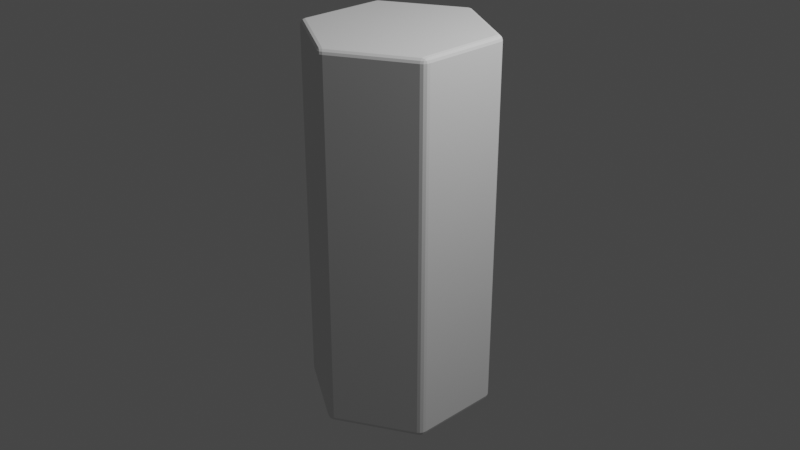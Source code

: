 # Source: hex.blend  (saved by Blender 3.0.42; exported with 4.5.12 LTS)
import bpy
from mathutils import Matrix  # noqa: F401  (used for matrix-valued properties, if any)

bpy.ops.wm.read_factory_settings(use_empty=True)
scene = bpy.context.scene
scene.name = 'Scene'

# ---- collections
col_collection = bpy.data.collections.new('Collection'); scene.collection.children.link(col_collection)

# ---- world
world_world = bpy.data.worlds.new('World'); scene.world = world_world
world_world.use_nodes = True; world_world.node_tree.nodes.clear()
_N = world_world.node_tree.nodes; _L = world_world.node_tree.links
n0 = _N.new('ShaderNodeOutputWorld'); n0.name = 'World Output'; n0.location = (300, 300)
n1 = _N.new('ShaderNodeBackground'); n1.name = 'Background'; n1.location = (10, 300)
n1.inputs[0].default_value = (0.05088, 0.05088, 0.05088, 1.0)
_L.new(n1.outputs[0], n0.inputs[0])
n0.is_active_output = True
world_world.color = (0.05088, 0.05088, 0.05088)
world_world.use_sun_shadow = False
world_world.sun_shadow_jitter_overblur = 0.0

# ---- cameras
cam_camera = bpy.data.cameras.new('Camera')
cam_camera.clip_end = 100.0
cam_camera.ortho_scale = 7.314

# ---- lights
light_light = bpy.data.lights.new('Light', 'POINT')
light_light.transmission_factor = 0.0
light_light.energy = 1000.0
light_light.shadow_soft_size = 0.1
light_light.shadow_maximum_resolution = 0.006
light_light.use_absolute_resolution = True

# ---- meshes
me_cylinder = bpy.data.meshes.new('Cylinder')
me_cylinder.from_pydata([(3.725e-09, 0.9382, -2.0), (-0.04631, 0.9733, -1.947), (0.04631, 0.9733, -1.947), (-0.02313, 0.9542, -1.993), (0.02313, 0.9542, -1.993), (5.588e-09, 0.9689, -1.986), (-0.017, 0.9846, -1.947), (-0.04013, 0.9671, -1.973), (-0.01197, 0.9779, -1.972), (0.04013, 0.9671, -1.973), (0.017, 0.9846, -1.947), (0.01197, 0.9779, -1.972), (5.588e-09, 0.9382, 2.0), (0.04631, 0.9733, 1.947), (-0.04631, 0.9733, 1.947), (0.02313, 0.9542, 1.993), (-0.02313, 0.9542, 1.993), (1.863e-09, 0.9689, 1.986), (0.017, 0.9846, 1.947), (0.04013, 0.9671, 1.973), (0.01197, 0.9779, 1.972), (-0.04013, 0.9671, 1.973), (-0.017, 0.9846, 1.947), (-0.01197, 0.9779, 1.972), (0.8125, 0.4691, -2.0), (0.8197, 0.5267, -1.947), (0.866, 0.4465, -1.947), (0.8148, 0.4971, -1.993), (0.8379, 0.4571, -1.993), (0.8391, 0.4844, -1.986), (0.8441, 0.507, -1.947), (0.8174, 0.5183, -1.973), (0.8409, 0.4993, -1.972), (0.8576, 0.4488, -1.973), (0.8611, 0.4776, -1.947), (0.8529, 0.4786, -1.972), (0.8125, 0.4691, 2.0), (0.866, 0.4465, 1.947), (0.8197, 0.5267, 1.947), (0.8379, 0.4571, 1.993), (0.8148, 0.4971, 1.993), (0.8391, 0.4844, 1.986), (0.8611, 0.4776, 1.947), (0.8576, 0.4488, 1.973), (0.8529, 0.4786, 1.972), (0.8174, 0.5183, 1.973), (0.8441, 0.507, 1.947), (0.8409, 0.4993, 1.972), (0.8125, -0.4691, -2.0), (0.866, -0.4465, -1.947), (0.8197, -0.5267, -1.947), (0.8379, -0.4571, -1.993), (0.8148, -0.4971, -1.993), (0.8391, -0.4844, -1.986), (0.8611, -0.4776, -1.947), (0.8576, -0.4488, -1.973), (0.8529, -0.4786, -1.972), (0.8174, -0.5183, -1.973), (0.8441, -0.507, -1.947), (0.8409, -0.4993, -1.972), (0.8125, -0.4691, 2.0), (0.8197, -0.5267, 1.947), (0.866, -0.4465, 1.947), (0.8148, -0.4971, 1.993), (0.8379, -0.4571, 1.993), (0.8391, -0.4844, 1.986), (0.8441, -0.507, 1.947), (0.8174, -0.5183, 1.973), (0.8409, -0.4993, 1.972), (0.8576, -0.4488, 1.973), (0.8611, -0.4776, 1.947), (0.8529, -0.4786, 1.972), (-7.823e-08, -0.9382, -2.0), (0.04631, -0.9733, -1.947), (-0.04631, -0.9733, -1.947), (0.02313, -0.9542, -1.993), (-0.02313, -0.9542, -1.993), (-8.481e-08, -0.9689, -1.986), (0.017, -0.9846, -1.947), (0.04013, -0.9671, -1.973), (0.01197, -0.9779, -1.972), (-0.04013, -0.9671, -1.973), (-0.017, -0.9846, -1.947), (-0.01197, -0.9779, -1.972), (-7.823e-08, -0.9382, 2.0), (-0.04631, -0.9733, 1.947), (0.04631, -0.9733, 1.947), (-0.02313, -0.9542, 1.993), (0.02313, -0.9542, 1.993), (-7.922e-08, -0.9689, 1.986), (-0.017, -0.9846, 1.947), (-0.04013, -0.9671, 1.973), (-0.01197, -0.9779, 1.972), (0.04013, -0.9671, 1.973), (0.017, -0.9846, 1.947), (0.01197, -0.9779, 1.972), (-0.8125, -0.4691, -2.0), (-0.8197, -0.5267, -1.947), (-0.866, -0.4465, -1.947), (-0.8148, -0.4971, -1.993), (-0.8379, -0.4571, -1.993), (-0.8391, -0.4844, -1.986), (-0.8441, -0.507, -1.947), (-0.8174, -0.5183, -1.973), (-0.8409, -0.4993, -1.972), (-0.8576, -0.4488, -1.973), (-0.8611, -0.4776, -1.947), (-0.8529, -0.4786, -1.972), (-0.8125, -0.4691, 2.0), (-0.866, -0.4465, 1.947), (-0.8197, -0.5267, 1.947), (-0.8379, -0.4571, 1.993), (-0.8148, -0.4971, 1.993), (-0.8391, -0.4844, 1.986), (-0.8611, -0.4776, 1.947), (-0.8576, -0.4488, 1.973), (-0.8529, -0.4786, 1.972), (-0.8174, -0.5183, 1.973), (-0.8441, -0.507, 1.947), (-0.8409, -0.4993, 1.972), (-0.8125, 0.4691, -2.0), (-0.866, 0.4465, -1.947), (-0.8197, 0.5267, -1.947), (-0.8379, 0.4571, -1.993), (-0.8148, 0.4971, -1.993), (-0.8391, 0.4844, -1.986), (-0.8611, 0.4776, -1.947), (-0.8576, 0.4488, -1.973), (-0.8529, 0.4786, -1.972), (-0.8174, 0.5183, -1.973), (-0.8441, 0.507, -1.947), (-0.8409, 0.4993, -1.972), (-0.8125, 0.4691, 2.0), (-0.8197, 0.5267, 1.947), (-0.866, 0.4465, 1.947), (-0.8148, 0.4971, 1.993), (-0.8379, 0.4571, 1.993), (-0.8391, 0.4844, 1.986), (-0.8441, 0.507, 1.947), (-0.8174, 0.5183, 1.973), (-0.8409, 0.4993, 1.972), (-0.8576, 0.4488, 1.973), (-0.8611, 0.4776, 1.947), (-0.8529, 0.4786, 1.972)], [], [(122, 133, 14, 1), (50, 61, 86, 73), (74, 85, 110, 97), (98, 109, 134, 121), (26, 37, 62, 49), (36, 12, 132, 108, 84, 60), (2, 13, 38, 25), (0, 3, 5, 4), (3, 7, 8, 5), (1, 6, 8, 7), (6, 10, 11, 8), (2, 9, 11, 10), (9, 4, 5, 11), (5, 8, 11), (12, 15, 17, 16), (15, 19, 20, 17), (13, 18, 20, 19), (18, 22, 23, 20), (14, 21, 23, 22), (21, 16, 17, 23), (17, 20, 23), (24, 27, 29, 28), (27, 31, 32, 29), (25, 30, 32, 31), (30, 34, 35, 32), (26, 33, 35, 34), (33, 28, 29, 35), (29, 32, 35), (36, 39, 41, 40), (39, 43, 44, 41), (37, 42, 44, 43), (42, 46, 47, 44), (38, 45, 47, 46), (45, 40, 41, 47), (41, 44, 47), (48, 51, 53, 52), (51, 55, 56, 53), (49, 54, 56, 55), (54, 58, 59, 56), (50, 57, 59, 58), (57, 52, 53, 59), (53, 56, 59), (60, 63, 65, 64), (63, 67, 68, 65), (61, 66, 68, 67), (66, 70, 71, 68), (62, 69, 71, 70), (69, 64, 65, 71), (65, 68, 71), (72, 75, 77, 76), (75, 79, 80, 77), (73, 78, 80, 79), (78, 82, 83, 80), (74, 81, 83, 82), (81, 76, 77, 83), (77, 80, 83), (84, 87, 89, 88), (87, 91, 92, 89), (85, 90, 92, 91), (90, 94, 95, 92), (86, 93, 95, 94), (93, 88, 89, 95), (89, 92, 95), (96, 99, 101, 100), (99, 103, 104, 101), (97, 102, 104, 103), (102, 106, 107, 104), (98, 105, 107, 106), (105, 100, 101, 107), (101, 104, 107), (108, 111, 113, 112), (111, 115, 116, 113), (109, 114, 116, 115), (114, 118, 119, 116), (110, 117, 119, 118), (117, 112, 113, 119), (113, 116, 119), (120, 123, 125, 124), (123, 127, 128, 125), (121, 126, 128, 127), (126, 130, 131, 128), (122, 129, 131, 130), (129, 124, 125, 131), (125, 128, 131), (132, 135, 137, 136), (135, 139, 140, 137), (133, 138, 140, 139), (138, 142, 143, 140), (134, 141, 143, 142), (141, 136, 137, 143), (137, 140, 143), (2, 25, 31, 9), (9, 31, 27, 4), (4, 27, 24, 0), (38, 13, 19, 45), (45, 19, 15, 40), (40, 15, 12, 36), (1, 14, 22, 6), (6, 22, 18, 10), (10, 18, 13, 2), (37, 26, 34, 42), (42, 34, 30, 46), (46, 30, 25, 38), (26, 49, 55, 33), (33, 55, 51, 28), (28, 51, 48, 24), (62, 37, 43, 69), (69, 43, 39, 64), (64, 39, 36, 60), (61, 50, 58, 66), (66, 58, 54, 70), (70, 54, 49, 62), (50, 73, 79, 57), (57, 79, 75, 52), (52, 75, 72, 48), (86, 61, 67, 93), (93, 67, 63, 88), (88, 63, 60, 84), (85, 74, 82, 90), (90, 82, 78, 94), (94, 78, 73, 86), (74, 97, 103, 81), (81, 103, 99, 76), (76, 99, 96, 72), (110, 85, 91, 117), (117, 91, 87, 112), (112, 87, 84, 108), (109, 98, 106, 114), (114, 106, 102, 118), (118, 102, 97, 110), (98, 121, 127, 105), (105, 127, 123, 100), (100, 123, 120, 96), (134, 109, 115, 141), (141, 115, 111, 136), (136, 111, 108, 132), (133, 122, 130, 138), (138, 130, 126, 142), (142, 126, 121, 134), (122, 1, 7, 129), (129, 7, 3, 124), (124, 3, 0, 120), (14, 133, 139, 21), (21, 139, 135, 16), (16, 135, 132, 12), (0, 24, 48, 72, 96, 120)])
_uv = me_cylinder.uv_layers.new(name='UVMap')
_uv.uv.foreach_set('vector', [0.1578, 0.5067, 0.1578, 0.9933, 0.008913, 0.9933, 0.008913, 0.5067, 0.6578, 0.5067, 0.6578, 0.9933, 0.5089, 0.9933, 0.5089, 0.5067, 0.4911, 0.5067, 0.4911, 0.9933, 0.3422, 0.9933, 0.3422, 0.5067, 0.3244, 0.5067, 0.3244, 0.9933, 0.1756, 0.9933, 0.1756, 0.5067, 0.8244, 0.5067, 0.8244, 0.9933, 0.6756, 0.9933, 0.6756, 0.5067, 0.445, 0.3626, 0.25, 0.4752, 0.05499, 0.3626, 0.05499, 0.1374, 0.25, 0.02482, 0.445, 0.1374, 0.9911, 0.5067, 0.9911, 0.9933, 0.8422, 0.9933, 0.8422, 0.5067, 0.75, 0.4752, 0.7444, 0.479, 0.75, 0.4825, 0.7556, 0.479, 0.007153, 0.5009, 0.008536, 0.5, 0.003568, 0.5, 0.002594, 0.5018, 0.008913, 0.5067, 0.003741, 0.5067, 0.003568, 0.5035, 0.008536, 0.5033, 0.003741, 0.5067, -8.941e-08, 0.5067, -8.941e-08, 0.5035, 0.003568, 0.5035, 0.9911, 0.5067, 0.9915, 0.5033, 0.9964, 0.5035, 0.9963, 0.5067, 0.9915, 0.5033, 0.9928, 0.5, 0.9974, 0.5, 0.9964, 0.5035, 0.002594, 0.5018, -8.941e-08, 0.5035, -8.941e-08, 0.5035, 0.25, 0.4752, 0.2556, 0.479, 0.25, 0.4825, 0.2444, 0.479, 0.9928, 0.9991, 0.9915, 1.0, 0.9964, 1.0, 0.9974, 0.9982, 0.9911, 0.9933, 0.9963, 0.9933, 0.9964, 0.9965, 0.9915, 0.9967, -0.001167, 0.9933, -8.941e-08, 0.9933, -8.941e-08, 0.9965, 0.0001127, 0.9965, 0.008913, 0.9933, 0.008536, 0.9967, 0.003568, 0.9965, 0.003741, 0.9933, 0.008536, 0.9967, 0.007153, 1.0, 0.002594, 1.0, 0.003568, 0.9965, 0.9974, 0.9982, 1.0, 0.9965, 1.0, 0.9965, 0.945, 0.3626, 0.9456, 0.3693, 0.9514, 0.3663, 0.9511, 0.3597, 0.8405, 0.5009, 0.8419, 0.5, 0.8369, 0.5, 0.8359, 0.5018, 0.8422, 0.5067, 0.8371, 0.5067, 0.8369, 0.5035, 0.8419, 0.5033, 0.8371, 0.5067, 0.8333, 0.5067, 0.8333, 0.5035, 0.8369, 0.5035, 0.8244, 0.5067, 0.8248, 0.5033, 0.8298, 0.5035, 0.8296, 0.5067, 0.8248, 0.5033, 0.8262, 0.5, 0.8307, 0.5, 0.8298, 0.5035, 0.8359, 0.5018, 0.8333, 0.5035, 0.8333, 0.5035, 0.445, 0.3626, 0.4511, 0.3597, 0.4514, 0.3663, 0.4456, 0.3693, 0.8262, 0.9991, 0.8248, 1.0, 0.8298, 1.0, 0.8307, 0.9982, 0.8244, 0.9933, 0.8296, 0.9933, 0.8298, 0.9965, 0.8248, 0.9967, 0.8296, 0.9933, 0.8333, 0.9933, 0.8333, 0.9965, 0.8298, 0.9965, 0.8422, 0.9933, 0.8419, 0.9967, 0.8369, 0.9965, 0.8371, 0.9933, 0.8419, 0.9967, 0.8405, 1.0, 0.8359, 1.0, 0.8369, 0.9965, 0.8307, 0.9982, 0.8333, 0.9965, 0.8333, 0.9965, 0.945, 0.1374, 0.9511, 0.1403, 0.9514, 0.1337, 0.9456, 0.1307, 0.6738, 0.5009, 0.6752, 0.5, 0.6702, 0.5, 0.6693, 0.5018, 0.6756, 0.5067, 0.6704, 0.5067, 0.6702, 0.5035, 0.6752, 0.5033, 0.6704, 0.5067, 0.6667, 0.5067, 0.6667, 0.5035, 0.6702, 0.5035, 0.6578, 0.5067, 0.6581, 0.5033, 0.6631, 0.5035, 0.6629, 0.5067, 0.6581, 0.5033, 0.6595, 0.5, 0.6641, 0.5, 0.6631, 0.5035, 0.6641, 0.5018, 0.6667, 0.5035, 0.6667, 0.5035, 0.445, 0.1374, 0.4456, 0.1307, 0.4514, 0.1337, 0.4511, 0.1403, 0.6595, 0.9991, 0.6581, 1.0, 0.6631, 1.0, 0.6641, 0.9982, 0.6578, 0.9933, 0.6629, 0.9933, 0.6631, 0.9965, 0.6581, 0.9967, 0.6629, 0.9933, 0.6667, 0.9933, 0.6667, 0.9965, 0.6631, 0.9965, 0.6756, 0.9933, 0.6752, 0.9967, 0.6702, 0.9965, 0.6704, 0.9933, 0.6752, 0.9967, 0.6738, 1.0, 0.6693, 1.0, 0.6702, 0.9965, 0.6641, 0.9982, 0.6667, 0.9965, 0.6667, 0.9965, 0.75, 0.02482, 0.7556, 0.02099, 0.75, 0.01747, 0.7444, 0.02099, 0.5072, 0.5009, 0.5085, 0.5, 0.5036, 0.5, 0.5026, 0.5018, 0.5089, 0.5067, 0.5037, 0.5067, 0.5036, 0.5035, 0.5085, 0.5033, 0.5037, 0.5067, 0.5, 0.5067, 0.5, 0.5035, 0.5036, 0.5035, 0.4911, 0.5067, 0.4915, 0.5033, 0.4964, 0.5035, 0.4963, 0.5067, 0.4915, 0.5033, 0.4928, 0.5, 0.4974, 0.5, 0.4964, 0.5035, 0.5026, 0.5018, 0.5, 0.5035, 0.5, 0.5035, 0.25, 0.02482, 0.2444, 0.02099, 0.25, 0.01747, 0.2556, 0.02099, 0.4928, 0.9991, 0.4915, 1.0, 0.4964, 1.0, 0.4974, 0.9982, 0.4911, 0.9933, 0.4963, 0.9933, 0.4964, 0.9965, 0.4915, 0.9967, 0.4963, 0.9933, 0.5, 0.9933, 0.5, 0.9965, 0.4964, 0.9965, 0.5089, 0.9933, 0.5085, 0.9967, 0.5036, 0.9965, 0.5037, 0.9933, 0.5085, 0.9967, 0.5072, 1.0, 0.5026, 1.0, 0.5036, 0.9965, 0.4974, 0.9982, 0.5, 0.9965, 0.5, 0.9965, 0.555, 0.1374, 0.5544, 0.1307, 0.5486, 0.1337, 0.5489, 0.1403, 0.3405, 0.5009, 0.3419, 0.5, 0.3369, 0.5, 0.3359, 0.5018, 0.3422, 0.5067, 0.3371, 0.5067, 0.3369, 0.5035, 0.3419, 0.5033, 0.3371, 0.5067, 0.3333, 0.5067, 0.3333, 0.5035, 0.3369, 0.5035, 0.3244, 0.5067, 0.3248, 0.5033, 0.3298, 0.5035, 0.3296, 0.5067, 0.3248, 0.5033, 0.3262, 0.5, 0.3307, 0.5, 0.3298, 0.5035, 0.3359, 0.5018, 0.3333, 0.5035, 0.3333, 0.5035, 0.05499, 0.1374, 0.04889, 0.1403, 0.04862, 0.1337, 0.05444, 0.1307, 0.3262, 0.9991, 0.3248, 1.0, 0.3298, 1.0, 0.3307, 0.9982, 0.3244, 0.9933, 0.3296, 0.9933, 0.3298, 0.9965, 0.3248, 0.9967, 0.3296, 0.9933, 0.3333, 0.9933, 0.3333, 0.9965, 0.3298, 0.9965, 0.3422, 0.9933, 0.3419, 0.9967, 0.3369, 0.9965, 0.3371, 0.9933, 0.3419, 0.9967, 0.3405, 1.0, 0.3359, 1.0, 0.3369, 0.9965, 0.3307, 0.9982, 0.3333, 0.9965, 0.3333, 0.9965, 0.555, 0.3626, 0.5489, 0.3597, 0.5486, 0.3663, 0.5544, 0.3693, 0.1738, 0.5009, 0.1752, 0.5, 0.1702, 0.5, 0.1693, 0.5018, 0.1756, 0.5067, 0.1704, 0.5067, 0.1702, 0.5035, 0.1752, 0.5033, 0.1704, 0.5067, 0.1667, 0.5067, 0.1667, 0.5035, 0.1702, 0.5035, 0.1578, 0.5067, 0.1581, 0.5033, 0.1631, 0.5035, 0.1629, 0.5067, 0.1581, 0.5033, 0.1595, 0.5, 0.1641, 0.5, 0.1631, 0.5035, 0.1693, 0.5018, 0.1667, 0.5035, 0.1667, 0.5035, 0.05499, 0.3626, 0.05444, 0.3693, 0.04862, 0.3663, 0.04889, 0.3597, 0.1595, 0.9991, 0.1581, 1.0, 0.1631, 1.0, 0.1641, 0.9982, 0.1578, 0.9933, 0.1629, 0.9933, 0.1631, 0.9965, 0.1581, 0.9967, 0.1629, 0.9933, 0.1667, 0.9933, 0.1667, 0.9965, 0.1631, 0.9965, 0.1756, 0.9933, 0.1752, 0.9967, 0.1702, 0.9965, 0.1704, 0.9933, 0.1752, 0.9967, 0.1738, 1.0, 0.1693, 1.0, 0.1702, 0.9965, 0.1693, 0.9982, 0.1667, 0.9965, 0.1667, 0.9965, 0.9911, 0.5067, 0.8422, 0.5067, 0.8419, 0.5033, 0.9915, 0.5033, 0.9915, 0.5033, 0.8419, 0.5033, 0.8405, 0.5, 0.9928, 0.5, 0.7556, 0.479, 0.9456, 0.3693, 0.945, 0.3626, 0.75, 0.4752, 0.8422, 0.9933, 0.9911, 0.9933, 0.9915, 0.9967, 0.8419, 0.9967, 0.8419, 0.9967, 0.9915, 0.9967, 0.9928, 1.0, 0.8405, 1.0, 0.4456, 0.3693, 0.2556, 0.479, 0.25, 0.4752, 0.445, 0.3626, 0.008913, 0.5067, 0.008913, 0.9933, 0.003741, 0.9933, 0.003741, 0.5067, 0.003741, 0.5067, 0.003741, 0.9933, -8.941e-08, 0.9933, -8.941e-08, 0.5067, 0.9963, 0.5067, 0.9963, 0.9933, 0.9911, 0.9933, 0.9911, 0.5067, 0.8244, 0.9933, 0.8244, 0.5067, 0.8296, 0.5067, 0.8296, 0.9933, 0.8296, 0.9933, 0.8296, 0.5067, 0.8371, 0.5067, 0.8371, 0.9933, 0.8371, 0.9933, 0.8371, 0.5067, 0.8422, 0.5067, 0.8422, 0.9933, 0.8244, 0.5067, 0.6756, 0.5067, 0.6752, 0.5033, 0.8248, 0.5033, 0.8248, 0.5033, 0.6752, 0.5033, 0.6738, 0.5, 0.8262, 0.5, 0.9511, 0.3597, 0.9511, 0.1403, 0.945, 0.1374, 0.945, 0.3626, 0.6756, 0.9933, 0.8244, 0.9933, 0.8248, 0.9967, 0.6752, 0.9967, 0.6752, 0.9967, 0.8248, 0.9967, 0.8262, 1.0, 0.6738, 1.0, 0.4511, 0.1403, 0.4511, 0.3597, 0.445, 0.3626, 0.445, 0.1374, 0.6578, 0.9933, 0.6578, 0.5067, 0.6629, 0.5067, 0.6629, 0.9933, 0.6629, 0.9933, 0.6629, 0.5067, 0.6704, 0.5067, 0.6704, 0.9933, 0.6704, 0.9933, 0.6704, 0.5067, 0.6756, 0.5067, 0.6756, 0.9933, 0.6578, 0.5067, 0.5089, 0.5067, 0.5085, 0.5033, 0.6581, 0.5033, 0.6581, 0.5033, 0.5085, 0.5033, 0.5072, 0.5, 0.6595, 0.5, 0.9456, 0.1307, 0.7556, 0.02099, 0.75, 0.02482, 0.945, 0.1374, 0.5089, 0.9933, 0.6578, 0.9933, 0.6581, 0.9967, 0.5085, 0.9967, 0.5085, 0.9967, 0.6581, 0.9967, 0.6595, 1.0, 0.5072, 1.0, 0.2556, 0.02099, 0.4456, 0.1307, 0.445, 0.1374, 0.25, 0.02482, 0.4911, 0.9933, 0.4911, 0.5067, 0.4963, 0.5067, 0.4963, 0.9933, 0.4963, 0.9933, 0.4963, 0.5067, 0.5037, 0.5067, 0.5037, 0.9933, 0.5037, 0.9933, 0.5037, 0.5067, 0.5089, 0.5067, 0.5089, 0.9933, 0.4911, 0.5067, 0.3422, 0.5067, 0.3419, 0.5033, 0.4915, 0.5033, 0.4915, 0.5033, 0.3419, 0.5033, 0.3405, 0.5, 0.4928, 0.5, 0.7444, 0.02099, 0.5544, 0.1307, 0.555, 0.1374, 0.75, 0.02482, 0.3422, 0.9933, 0.4911, 0.9933, 0.4915, 0.9967, 0.3419, 0.9967, 0.3419, 0.9967, 0.4915, 0.9967, 0.4928, 1.0, 0.3405, 1.0, 0.05444, 0.1307, 0.2444, 0.02099, 0.25, 0.02482, 0.05499, 0.1374, 0.3244, 0.9933, 0.3244, 0.5067, 0.3296, 0.5067, 0.3296, 0.9933, 0.3296, 0.9933, 0.3296, 0.5067, 0.3371, 0.5067, 0.3371, 0.9933, 0.3371, 0.9933, 0.3371, 0.5067, 0.3422, 0.5067, 0.3422, 0.9933, 0.3244, 0.5067, 0.1756, 0.5067, 0.1752, 0.5033, 0.3248, 0.5033, 0.3248, 0.5033, 0.1752, 0.5033, 0.1738, 0.5, 0.3262, 0.5, 0.5489, 0.1403, 0.5489, 0.3597, 0.555, 0.3626, 0.555, 0.1374, 0.1756, 0.9933, 0.3244, 0.9933, 0.3248, 0.9967, 0.1752, 0.9967, 0.1752, 0.9967, 0.3248, 0.9967, 0.3262, 1.0, 0.1738, 1.0, 0.04889, 0.3597, 0.04889, 0.1403, 0.05499, 0.1374, 0.05499, 0.3626, 0.1578, 0.9933, 0.1578, 0.5067, 0.1629, 0.5067, 0.1629, 0.9933, 0.1629, 0.9933, 0.1629, 0.5067, 0.1704, 0.5067, 0.1704, 0.9933, 0.1704, 0.9933, 0.1704, 0.5067, 0.1756, 0.5067, 0.1756, 0.9933, 0.1578, 0.5067, 0.008913, 0.5067, 0.008536, 0.5033, 0.1581, 0.5033, 0.1581, 0.5033, 0.008536, 0.5033, 0.007153, 0.5, 0.1595, 0.5, 0.5544, 0.3693, 0.7444, 0.479, 0.75, 0.4752, 0.555, 0.3626, 0.008913, 0.9933, 0.1578, 0.9933, 0.1581, 0.9967, 0.008536, 0.9967, 0.008536, 0.9967, 0.1581, 0.9967, 0.1595, 1.0, 0.007153, 1.0, 0.2444, 0.479, 0.05444, 0.3693, 0.05499, 0.3626, 0.25, 0.4752, 0.75, 0.4752, 0.945, 0.3626, 0.945, 0.1374, 0.75, 0.02482, 0.555, 0.1374, 0.555, 0.3626])
me_cylinder.use_remesh_fix_poles = True
me_cylinder.use_remesh_preserve_attributes = False
me_cylinder.update()

# ---- objects
ob_light = bpy.data.objects.new('Light', light_light)
ob_camera = bpy.data.objects.new('Camera', cam_camera)
ob_cylinder = bpy.data.objects.new('Cylinder', me_cylinder)

# ---- transforms, parenting, visibility, modifiers, constraints
ob_light.location = (4.076, 1.005, 5.904)
ob_light.rotation_euler = (0.6503, 0.05522, 1.866)
ob_light.lock_rotations_4d = False
ob_light.empty_display_type = 'ARROWS'
ob_light.color = (0.0, 0.0, 0.0, 0.0)
ob_light.lineart.crease_threshold = 0.0
ob_camera.location = (7.359, -6.926, 4.958)
ob_camera.rotation_euler = (1.109, 0.0, 0.8149)
ob_camera.lock_rotations_4d = False
ob_camera.empty_display_type = 'ARROWS'
ob_camera.color = (0.0, 0.0, 0.0, 0.0)
ob_camera.display_type = 'WIRE'
ob_camera.lineart.crease_threshold = 0.0
ob_cylinder.location = (0.0, 0.0, 0.0)

# ---- collection membership
col_collection.objects.link(ob_light)
col_collection.objects.link(ob_camera)
col_collection.objects.link(ob_cylinder)

# ---- scene / render settings (as saved in the file)
scene.camera = ob_camera
scene.frame_start = 1; scene.frame_end = 250; scene.frame_set(1)
scene.render.engine = 'BLENDER_EEVEE_NEXT'
scene.cycles.sampling_pattern = 'TABULATED_SOBOL'
scene.cycles.use_light_tree = False
scene.view_settings.view_transform = 'Filmic'
bpy.context.view_layer.update()
